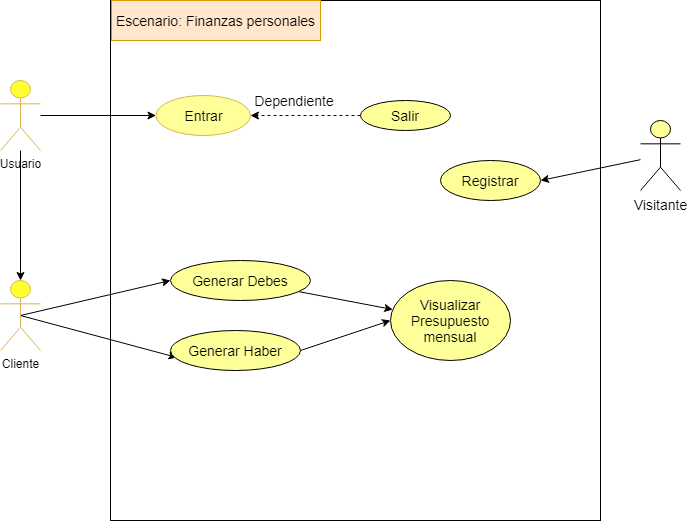

The diagram above was exported from draw.io. Its source (the exported page's mxGraphModel, read from the mxfile embedded in the PNG):
<mxGraphModel dx="868" dy="482" grid="1" gridSize="10" guides="1" tooltips="1" connect="1" arrows="1" fold="1" page="1" pageScale="1" pageWidth="827" pageHeight="1169" math="0" shadow="0">
  <root>
    <mxCell id="WIyWlLk6GJQsqaUBKTNV-0" />
    <mxCell id="WIyWlLk6GJQsqaUBKTNV-1" parent="WIyWlLk6GJQsqaUBKTNV-0" />
    <mxCell id="PkQ87mq4-tlt-HnHRPdA-0" value="" style="rounded=0;whiteSpace=wrap;html=1;" vertex="1" parent="WIyWlLk6GJQsqaUBKTNV-1">
      <mxGeometry x="210" y="80" width="490" height="520" as="geometry" />
    </mxCell>
    <mxCell id="PkQ87mq4-tlt-HnHRPdA-2" value="Escenario: Finanzas personales" style="rounded=0;whiteSpace=wrap;html=2;fillColor=#ffe6cc;strokeWidth=1;fontSize=14;strokeColor=#d79b00;" vertex="1" parent="WIyWlLk6GJQsqaUBKTNV-1">
      <mxGeometry x="211" y="80" width="209" height="40" as="geometry" />
    </mxCell>
    <mxCell id="PkQ87mq4-tlt-HnHRPdA-21" value="" style="edgeStyle=none;rounded=0;orthogonalLoop=1;jettySize=auto;html=1;fontSize=14;" edge="1" parent="WIyWlLk6GJQsqaUBKTNV-1" source="PkQ87mq4-tlt-HnHRPdA-3" target="PkQ87mq4-tlt-HnHRPdA-20">
      <mxGeometry relative="1" as="geometry" />
    </mxCell>
    <mxCell id="PkQ87mq4-tlt-HnHRPdA-3" value="Usuario" style="shape=umlActor;verticalLabelPosition=bottom;verticalAlign=top;html=1;outlineConnect=0;strokeColor=#d6b656;fillColor=#FFFF33;" vertex="1" parent="WIyWlLk6GJQsqaUBKTNV-1">
      <mxGeometry x="100" y="160" width="40" height="70" as="geometry" />
    </mxCell>
    <mxCell id="PkQ87mq4-tlt-HnHRPdA-6" value="Entrar" style="ellipse;whiteSpace=wrap;html=1;strokeWidth=1;fontSize=14;strokeColor=#d6b656;fillColor=#FFFF99;" vertex="1" parent="WIyWlLk6GJQsqaUBKTNV-1">
      <mxGeometry x="255.5" y="175" width="94.5" height="40" as="geometry" />
    </mxCell>
    <mxCell id="PkQ87mq4-tlt-HnHRPdA-9" value="" style="endArrow=classic;html=1;fontSize=14;entryX=0;entryY=0.5;entryDx=0;entryDy=0;" edge="1" parent="WIyWlLk6GJQsqaUBKTNV-1" source="PkQ87mq4-tlt-HnHRPdA-3" target="PkQ87mq4-tlt-HnHRPdA-6">
      <mxGeometry width="50" height="50" relative="1" as="geometry">
        <mxPoint x="210" y="210" as="sourcePoint" />
        <mxPoint x="260" y="160" as="targetPoint" />
      </mxGeometry>
    </mxCell>
    <mxCell id="PkQ87mq4-tlt-HnHRPdA-11" style="edgeStyle=orthogonalEdgeStyle;rounded=0;orthogonalLoop=1;jettySize=auto;html=1;entryX=1;entryY=0.5;entryDx=0;entryDy=0;fontSize=14;dashed=1;" edge="1" parent="WIyWlLk6GJQsqaUBKTNV-1" source="PkQ87mq4-tlt-HnHRPdA-10" target="PkQ87mq4-tlt-HnHRPdA-6">
      <mxGeometry relative="1" as="geometry" />
    </mxCell>
    <mxCell id="PkQ87mq4-tlt-HnHRPdA-10" value="Salir" style="ellipse;whiteSpace=wrap;html=1;strokeWidth=1;gradientColor=none;fontSize=14;fillColor=#FFFF99;" vertex="1" parent="WIyWlLk6GJQsqaUBKTNV-1">
      <mxGeometry x="460" y="180" width="90" height="30" as="geometry" />
    </mxCell>
    <mxCell id="PkQ87mq4-tlt-HnHRPdA-15" style="rounded=0;orthogonalLoop=1;jettySize=auto;html=1;entryX=1;entryY=0.5;entryDx=0;entryDy=0;fontSize=14;" edge="1" parent="WIyWlLk6GJQsqaUBKTNV-1" source="PkQ87mq4-tlt-HnHRPdA-12" target="PkQ87mq4-tlt-HnHRPdA-14">
      <mxGeometry relative="1" as="geometry" />
    </mxCell>
    <mxCell id="PkQ87mq4-tlt-HnHRPdA-12" value="Visitante" style="shape=umlActor;verticalLabelPosition=bottom;verticalAlign=top;html=1;outlineConnect=0;strokeWidth=1;fillColor=#FFFF99;gradientColor=none;fontSize=14;" vertex="1" parent="WIyWlLk6GJQsqaUBKTNV-1">
      <mxGeometry x="740" y="200" width="40" height="70" as="geometry" />
    </mxCell>
    <mxCell id="PkQ87mq4-tlt-HnHRPdA-13" value="Dependiente" style="text;html=1;strokeColor=none;fillColor=none;align=center;verticalAlign=middle;whiteSpace=wrap;rounded=0;fontSize=14;" vertex="1" parent="WIyWlLk6GJQsqaUBKTNV-1">
      <mxGeometry x="374" y="170" width="40" height="20" as="geometry" />
    </mxCell>
    <mxCell id="PkQ87mq4-tlt-HnHRPdA-14" value="Registrar" style="ellipse;whiteSpace=wrap;html=1;strokeWidth=1;fillColor=#FFFF99;gradientColor=none;fontSize=14;" vertex="1" parent="WIyWlLk6GJQsqaUBKTNV-1">
      <mxGeometry x="540" y="240" width="100" height="40" as="geometry" />
    </mxCell>
    <mxCell id="PkQ87mq4-tlt-HnHRPdA-24" style="edgeStyle=none;rounded=0;orthogonalLoop=1;jettySize=auto;html=1;exitX=0.5;exitY=0.5;exitDx=0;exitDy=0;exitPerimeter=0;entryX=0;entryY=0.5;entryDx=0;entryDy=0;fontSize=14;" edge="1" parent="WIyWlLk6GJQsqaUBKTNV-1" source="PkQ87mq4-tlt-HnHRPdA-20" target="PkQ87mq4-tlt-HnHRPdA-22">
      <mxGeometry relative="1" as="geometry" />
    </mxCell>
    <mxCell id="PkQ87mq4-tlt-HnHRPdA-25" style="edgeStyle=none;rounded=0;orthogonalLoop=1;jettySize=auto;html=1;exitX=0.5;exitY=0.5;exitDx=0;exitDy=0;exitPerimeter=0;entryX=0.05;entryY=0.675;entryDx=0;entryDy=0;entryPerimeter=0;fontSize=14;" edge="1" parent="WIyWlLk6GJQsqaUBKTNV-1" source="PkQ87mq4-tlt-HnHRPdA-20" target="PkQ87mq4-tlt-HnHRPdA-23">
      <mxGeometry relative="1" as="geometry" />
    </mxCell>
    <mxCell id="PkQ87mq4-tlt-HnHRPdA-20" value="Cliente" style="shape=umlActor;verticalLabelPosition=bottom;verticalAlign=top;html=1;outlineConnect=0;strokeColor=#d6b656;fillColor=#FFFF33;" vertex="1" parent="WIyWlLk6GJQsqaUBKTNV-1">
      <mxGeometry x="100" y="360" width="40" height="70" as="geometry" />
    </mxCell>
    <mxCell id="PkQ87mq4-tlt-HnHRPdA-30" style="edgeStyle=none;rounded=0;orthogonalLoop=1;jettySize=auto;html=1;fontSize=14;" edge="1" parent="WIyWlLk6GJQsqaUBKTNV-1" source="PkQ87mq4-tlt-HnHRPdA-22" target="PkQ87mq4-tlt-HnHRPdA-28">
      <mxGeometry relative="1" as="geometry" />
    </mxCell>
    <mxCell id="PkQ87mq4-tlt-HnHRPdA-22" value="Generar Debes" style="ellipse;whiteSpace=wrap;html=1;strokeWidth=1;fillColor=#FFFF99;gradientColor=none;fontSize=14;" vertex="1" parent="WIyWlLk6GJQsqaUBKTNV-1">
      <mxGeometry x="270" y="340" width="140" height="40" as="geometry" />
    </mxCell>
    <mxCell id="PkQ87mq4-tlt-HnHRPdA-31" style="edgeStyle=none;rounded=0;orthogonalLoop=1;jettySize=auto;html=1;exitX=1;exitY=0.5;exitDx=0;exitDy=0;entryX=0;entryY=0.5;entryDx=0;entryDy=0;fontSize=14;" edge="1" parent="WIyWlLk6GJQsqaUBKTNV-1" source="PkQ87mq4-tlt-HnHRPdA-23" target="PkQ87mq4-tlt-HnHRPdA-28">
      <mxGeometry relative="1" as="geometry" />
    </mxCell>
    <mxCell id="PkQ87mq4-tlt-HnHRPdA-23" value="Generar Haber" style="ellipse;whiteSpace=wrap;html=1;strokeWidth=1;fillColor=#FFFF99;gradientColor=none;fontSize=14;" vertex="1" parent="WIyWlLk6GJQsqaUBKTNV-1">
      <mxGeometry x="270" y="410" width="130" height="40" as="geometry" />
    </mxCell>
    <mxCell id="PkQ87mq4-tlt-HnHRPdA-28" value="Visualizar Presupuesto mensual" style="ellipse;whiteSpace=wrap;html=1;strokeWidth=1;fillColor=#FFFF99;gradientColor=none;fontSize=14;" vertex="1" parent="WIyWlLk6GJQsqaUBKTNV-1">
      <mxGeometry x="490" y="360" width="120" height="80" as="geometry" />
    </mxCell>
  </root>
</mxGraphModel>